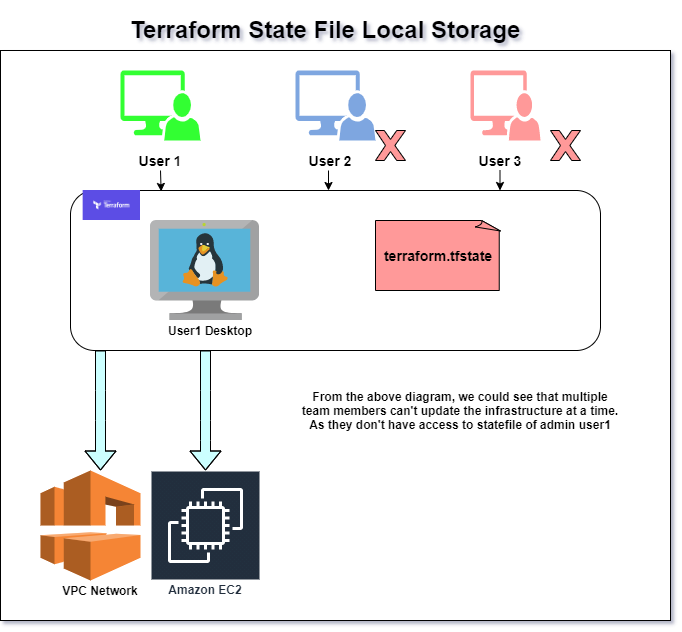

The diagram above was exported from draw.io. Its source (the exported page's mxGraphModel, read from the mxfile embedded in the PNG):
<mxGraphModel dx="1264" dy="592" grid="1" gridSize="10" guides="1" tooltips="1" connect="1" arrows="1" fold="1" page="1" pageScale="1" pageWidth="1100" pageHeight="850" math="0" shadow="0">
  <root>
    <mxCell id="0" />
    <mxCell id="1" parent="0" />
    <mxCell id="OAL46KoTUyx4aonvWwvq-1" value="" style="rounded=0;whiteSpace=wrap;html=1;" vertex="1" parent="1">
      <mxGeometry x="230" y="100" width="670" height="570" as="geometry" />
    </mxCell>
    <mxCell id="OAL46KoTUyx4aonvWwvq-2" value="" style="rounded=1;whiteSpace=wrap;html=1;" vertex="1" parent="1">
      <mxGeometry x="300" y="240" width="530" height="160" as="geometry" />
    </mxCell>
    <mxCell id="OAL46KoTUyx4aonvWwvq-3" value="&lt;font style=&quot;font-size: 12px&quot;&gt;Amazon EC2&lt;/font&gt;" style="outlineConnect=0;fontColor=#232F3E;gradientColor=none;strokeColor=#ffffff;fillColor=#232F3E;dashed=0;verticalLabelPosition=middle;verticalAlign=bottom;align=center;html=1;whiteSpace=wrap;fontSize=10;fontStyle=1;spacing=3;shape=mxgraph.aws4.productIcon;prIcon=mxgraph.aws4.ec2;" vertex="1" parent="1">
      <mxGeometry x="380" y="520" width="110" height="130" as="geometry" />
    </mxCell>
    <mxCell id="OAL46KoTUyx4aonvWwvq-4" value="" style="pointerEvents=1;shadow=0;dashed=0;html=1;strokeColor=none;labelPosition=center;verticalLabelPosition=bottom;verticalAlign=top;align=center;fillColor=#FF9999;shape=mxgraph.mscae.system_center.admin_console" vertex="1" parent="1">
      <mxGeometry x="700" y="120" width="70" height="70" as="geometry" />
    </mxCell>
    <mxCell id="OAL46KoTUyx4aonvWwvq-5" value="" style="pointerEvents=1;shadow=0;dashed=0;html=1;strokeColor=none;labelPosition=center;verticalLabelPosition=bottom;verticalAlign=top;align=center;fillColor=#33FF33;shape=mxgraph.mscae.system_center.admin_console" vertex="1" parent="1">
      <mxGeometry x="350" y="120" width="80" height="70" as="geometry" />
    </mxCell>
    <mxCell id="OAL46KoTUyx4aonvWwvq-6" value="" style="pointerEvents=1;shadow=0;dashed=0;html=1;strokeColor=none;labelPosition=center;verticalLabelPosition=bottom;verticalAlign=top;align=center;fillColor=#7EA6E0;shape=mxgraph.mscae.system_center.admin_console" vertex="1" parent="1">
      <mxGeometry x="525" y="120" width="80" height="70" as="geometry" />
    </mxCell>
    <mxCell id="OAL46KoTUyx4aonvWwvq-7" value="" style="aspect=fixed;html=1;points=[];align=center;image;fontSize=12;image=img/lib/mscae/VM_Linux.svg;fillColor=#99FF99;" vertex="1" parent="1">
      <mxGeometry x="380" y="270" width="108.7" height="100" as="geometry" />
    </mxCell>
    <mxCell id="OAL46KoTUyx4aonvWwvq-8" value="" style="whiteSpace=wrap;html=1;shape=mxgraph.basic.document;fillColor=#FF9999;" vertex="1" parent="1">
      <mxGeometry x="605" y="270" width="125" height="70" as="geometry" />
    </mxCell>
    <mxCell id="OAL46KoTUyx4aonvWwvq-9" value="&lt;b&gt;&lt;font style=&quot;font-size: 14px&quot;&gt;terraform.tfstate&lt;/font&gt;&lt;/b&gt;" style="text;html=1;strokeColor=none;fillColor=none;align=center;verticalAlign=middle;whiteSpace=wrap;rounded=0;" vertex="1" parent="1">
      <mxGeometry x="647.5" y="295" width="40" height="20" as="geometry" />
    </mxCell>
    <mxCell id="OAL46KoTUyx4aonvWwvq-10" value="&lt;b&gt;User1 Desktop&lt;/b&gt;" style="text;html=1;strokeColor=none;fillColor=none;align=center;verticalAlign=middle;whiteSpace=wrap;rounded=0;" vertex="1" parent="1">
      <mxGeometry x="390" y="370" width="100" height="20" as="geometry" />
    </mxCell>
    <mxCell id="OAL46KoTUyx4aonvWwvq-11" value="&lt;b&gt;&lt;font style=&quot;font-size: 14px&quot;&gt;User 1&lt;/font&gt;&lt;/b&gt;" style="text;html=1;strokeColor=none;fillColor=none;align=center;verticalAlign=middle;whiteSpace=wrap;rounded=0;" vertex="1" parent="1">
      <mxGeometry x="360" y="200" width="60" height="20" as="geometry" />
    </mxCell>
    <mxCell id="OAL46KoTUyx4aonvWwvq-12" value="&lt;b&gt;&lt;font style=&quot;font-size: 14px&quot;&gt;User 2&lt;/font&gt;&lt;/b&gt;" style="text;html=1;strokeColor=none;fillColor=none;align=center;verticalAlign=middle;whiteSpace=wrap;rounded=0;" vertex="1" parent="1">
      <mxGeometry x="530" y="200" width="60" height="20" as="geometry" />
    </mxCell>
    <mxCell id="OAL46KoTUyx4aonvWwvq-13" value="&lt;b&gt;&lt;font style=&quot;font-size: 14px&quot;&gt;User 3&lt;/font&gt;&lt;/b&gt;" style="text;html=1;strokeColor=none;fillColor=none;align=center;verticalAlign=middle;whiteSpace=wrap;rounded=0;" vertex="1" parent="1">
      <mxGeometry x="700" y="200" width="60" height="20" as="geometry" />
    </mxCell>
    <mxCell id="OAL46KoTUyx4aonvWwvq-16" value="&lt;h1&gt;Terraform State File Local Storage&lt;/h1&gt;" style="text;html=1;strokeColor=none;fillColor=none;spacing=5;spacingTop=-20;whiteSpace=wrap;overflow=hidden;rounded=0;" vertex="1" parent="1">
      <mxGeometry x="355" y="60" width="410" height="120" as="geometry" />
    </mxCell>
    <mxCell id="OAL46KoTUyx4aonvWwvq-17" value="" style="shape=image;verticalLabelPosition=bottom;labelBackgroundColor=#ffffff;verticalAlign=top;aspect=fixed;imageAspect=0;image=https://stanislas.blog/2018/10/how-to-use-non-aws-s3-backend-terraform/terraform.png;" vertex="1" parent="1">
      <mxGeometry x="312.65" y="240" width="57.35" height="30" as="geometry" />
    </mxCell>
    <mxCell id="OAL46KoTUyx4aonvWwvq-18" value="" style="endArrow=classic;html=1;exitX=0.5;exitY=1;exitDx=0;exitDy=0;entryX=0.171;entryY=0.006;entryDx=0;entryDy=0;entryPerimeter=0;" edge="1" parent="1" source="OAL46KoTUyx4aonvWwvq-11" target="OAL46KoTUyx4aonvWwvq-2">
      <mxGeometry width="50" height="50" relative="1" as="geometry">
        <mxPoint x="520" y="310" as="sourcePoint" />
        <mxPoint x="570" y="260" as="targetPoint" />
      </mxGeometry>
    </mxCell>
    <mxCell id="OAL46KoTUyx4aonvWwvq-20" value="" style="endArrow=classic;html=1;" edge="1" parent="1">
      <mxGeometry width="50" height="50" relative="1" as="geometry">
        <mxPoint x="558" y="220" as="sourcePoint" />
        <mxPoint x="558" y="240" as="targetPoint" />
      </mxGeometry>
    </mxCell>
    <mxCell id="OAL46KoTUyx4aonvWwvq-21" value="" style="endArrow=classic;html=1;" edge="1" parent="1">
      <mxGeometry width="50" height="50" relative="1" as="geometry">
        <mxPoint x="729.5" y="220" as="sourcePoint" />
        <mxPoint x="729.5" y="240" as="targetPoint" />
      </mxGeometry>
    </mxCell>
    <mxCell id="OAL46KoTUyx4aonvWwvq-22" value="" style="verticalLabelPosition=bottom;verticalAlign=top;html=1;shape=mxgraph.basic.x;fillColor=#FF9999;" vertex="1" parent="1">
      <mxGeometry x="605" y="180" width="30" height="30" as="geometry" />
    </mxCell>
    <mxCell id="OAL46KoTUyx4aonvWwvq-23" value="" style="verticalLabelPosition=bottom;verticalAlign=top;html=1;shape=mxgraph.basic.x;fillColor=#FF9999;" vertex="1" parent="1">
      <mxGeometry x="780" y="180" width="30" height="30" as="geometry" />
    </mxCell>
    <mxCell id="OAL46KoTUyx4aonvWwvq-24" value="&lt;b&gt;From the above diagram, we could see that multiple team members can't update the infrastructure at a time. As they don't have access to statefile of admin user1&lt;/b&gt;" style="text;html=1;strokeColor=none;fillColor=none;align=center;verticalAlign=middle;whiteSpace=wrap;rounded=0;" vertex="1" parent="1">
      <mxGeometry x="530" y="450" width="320" height="20" as="geometry" />
    </mxCell>
    <mxCell id="OAL46KoTUyx4aonvWwvq-25" value="" style="shape=flexArrow;endArrow=classic;html=1;fillColor=#CCFFFF;" edge="1" parent="1" target="OAL46KoTUyx4aonvWwvq-3">
      <mxGeometry width="50" height="50" relative="1" as="geometry">
        <mxPoint x="435" y="400" as="sourcePoint" />
        <mxPoint x="500" y="510" as="targetPoint" />
        <Array as="points">
          <mxPoint x="435" y="440" />
          <mxPoint x="435" y="470" />
          <mxPoint x="435" y="490" />
        </Array>
      </mxGeometry>
    </mxCell>
    <mxCell id="OAL46KoTUyx4aonvWwvq-27" value="" style="outlineConnect=0;dashed=0;verticalLabelPosition=bottom;verticalAlign=top;align=center;html=1;shape=mxgraph.aws3.vpc;fillColor=#F58534;gradientColor=none;" vertex="1" parent="1">
      <mxGeometry x="270" y="520" width="100" height="110" as="geometry" />
    </mxCell>
    <mxCell id="OAL46KoTUyx4aonvWwvq-28" value="" style="shape=flexArrow;endArrow=classic;html=1;fillColor=#CCFFFF;" edge="1" parent="1">
      <mxGeometry width="50" height="50" relative="1" as="geometry">
        <mxPoint x="330" y="400" as="sourcePoint" />
        <mxPoint x="330" y="520" as="targetPoint" />
        <Array as="points">
          <mxPoint x="330" y="440" />
          <mxPoint x="330" y="470" />
        </Array>
      </mxGeometry>
    </mxCell>
    <mxCell id="OAL46KoTUyx4aonvWwvq-29" value="&lt;b&gt;VPC Network&lt;/b&gt;" style="text;html=1;strokeColor=none;fillColor=none;align=center;verticalAlign=middle;whiteSpace=wrap;rounded=0;" vertex="1" parent="1">
      <mxGeometry x="290" y="630" width="80" height="20" as="geometry" />
    </mxCell>
  </root>
</mxGraphModel>